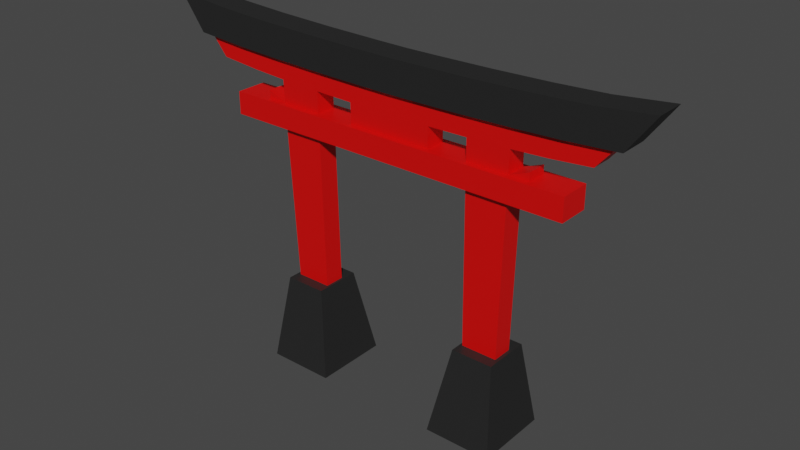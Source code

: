# Source: tori.blend  (saved by Blender 2.93.21; exported with 4.5.12 LTS)
import bpy
from mathutils import Matrix  # noqa: F401  (used for matrix-valued properties, if any)

bpy.ops.wm.read_factory_settings(use_empty=True)
scene = bpy.context.scene
scene.name = 'Scene'

# ---- collections
col_collection = bpy.data.collections.new('Collection'); scene.collection.children.link(col_collection)

# ---- images (referenced by path relative to the original .blend; pixels are not part of the script)
import os
ASSET_DIR = os.environ.get("B2B_ASSET_DIR", "")  # directory of the original .blend (textures are referenced by path, not embedded)
HERE = os.path.dirname(os.path.abspath(__file__))  # packed textures are extracted next to this script under _unpacked/

def load_image(name, relpath, width, height, colorspace="sRGB"):
    """Load a texture the original file referenced (path relative to the .blend, or extracted next to this script)."""
    p = next((c for c in (os.path.join(HERE, relpath), os.path.join(ASSET_DIR, relpath)) if relpath and os.path.exists(c)), "")
    if p:
        img = bpy.data.images.load(p, check_existing=True)
        img.name = name
    else:  # same state as the original file: an image datablock whose file is absent (Cycles renders it pink)
        img = bpy.data.images.new(name, width, height)
        img.source = "FILE"
        img.filepath = "//" + (relpath or name)
    img.colorspace_settings.name = colorspace
    return img
img_tori_uv_map_png = load_image('tori_uv_map.png', 'tori_uv_map.png', 1024, 1024, 'sRGB')

# ---- materials (node trees are filled in below, after node groups)
mat_red = bpy.data.materials.new('red')
mat_black = bpy.data.materials.new('black')

# ---- material node trees
mat_red.use_nodes = True; mat_red.node_tree.nodes.clear()
_N = mat_red.node_tree.nodes; _L = mat_red.node_tree.links
n0 = _N.new('ShaderNodeBsdfPrincipled'); n0.name = 'Principled BSDF'; n0.location = (10, 300)
n0.distribution = 'GGX'
n0.subsurface_method = 'BURLEY'
n0.inputs[0].default_value = (0.8, 0.000827, 0.0, 1.0)
n0.inputs[3].default_value = 1.45
n0.inputs[27].default_value = (0.0, 0.0, 0.0, 1.0)
n0.inputs[28].default_value = 1.0
n1 = _N.new('ShaderNodeOutputMaterial'); n1.name = 'Material Output'; n1.location = (300, 300)
n2 = _N.new('ShaderNodeTexImage'); n2.name = 'Image Texture'; n2.location = (301, 140)
n2.image = img_tori_uv_map_png
_L.new(n0.outputs[0], n1.inputs[0])
n1.is_active_output = True
mat_black.use_nodes = True; mat_black.node_tree.nodes.clear()
_N = mat_black.node_tree.nodes; _L = mat_black.node_tree.links
n0 = _N.new('ShaderNodeBsdfPrincipled'); n0.name = 'Principled BSDF'; n0.location = (10, 300)
n0.distribution = 'GGX'
n0.subsurface_method = 'BURLEY'
n0.inputs[0].default_value = (0.01791, 0.01791, 0.01791, 1.0)
n0.inputs[3].default_value = 1.45
n0.inputs[27].default_value = (0.0, 0.0, 0.0, 1.0)
n0.inputs[28].default_value = 1.0
n1 = _N.new('ShaderNodeOutputMaterial'); n1.name = 'Material Output'; n1.location = (300, 300)
n2 = _N.new('ShaderNodeTexImage'); n2.name = 'Image Texture'; n2.location = (301, 140)
n2.image = img_tori_uv_map_png
_L.new(n0.outputs[0], n1.inputs[0])
n1.is_active_output = True

# ---- world
world_world = bpy.data.worlds.new('World'); scene.world = world_world
world_world.use_nodes = True; world_world.node_tree.nodes.clear()
_N = world_world.node_tree.nodes; _L = world_world.node_tree.links
n0 = _N.new('ShaderNodeOutputWorld'); n0.name = 'World Output'; n0.location = (300, 300)
n1 = _N.new('ShaderNodeBackground'); n1.name = 'Background'; n1.location = (10, 300)
n1.inputs[0].default_value = (0.05088, 0.05088, 0.05088, 1.0)
_L.new(n1.outputs[0], n0.inputs[0])
n0.is_active_output = True
world_world.color = (0.05088, 0.05088, 0.05088)
world_world.use_sun_shadow = False
world_world.sun_shadow_jitter_overblur = 0.0

# ---- meshes
me_tori = bpy.data.meshes.new('tori')
me_tori.from_pydata([(-1.898, -0.09579, -0.1615), (-2.093, -0.09685, 0.06758), (-1.898, 0.09981, -0.1615), (-2.093, 0.09875, 0.06758), (0.0, 0.1022, -0.237), (0.0, 0.1022, -0.04194), (0.0, -0.0934, -0.237), (0.0, -0.09339, -0.04194), (-0.4077, 0.1021, -0.2344), (-0.4496, -0.09348, -0.03883), (-0.4496, 0.1021, -0.03883), (-0.4077, -0.09349, -0.2344), (-0.785, 0.1019, -0.2272), (-0.8655, -0.09376, -0.03004), (-0.8655, 0.1018, -0.03004), (-0.785, -0.09371, -0.2272), (-1.183, 0.1015, -0.2137), (-1.304, -0.0943, -0.01312), (-1.304, 0.1013, -0.01312), (-1.183, -0.09414, -0.2137), (-1.522, 0.1009, -0.1954), (-1.678, -0.09505, 0.01083), (-1.678, 0.1005, 0.01083), (-1.522, -0.09472, -0.1954), (-2.134, -0.1379, 0.02762), (-2.381, -0.1394, 0.3648), (-2.134, 0.1407, 0.02762), (-2.381, 0.1392, 0.3648), (0.0, 0.1441, -0.04781), (0.0, 0.1442, 0.2553), (0.0, -0.1345, -0.04781), (0.0, -0.1345, 0.2553), (-0.2453, 0.144, -0.04525), (-0.2983, -0.1347, 0.2584), (-0.2983, 0.144, 0.2584), (-0.2453, -0.1347, -0.04525), (-0.7234, 0.1437, -0.03806), (-0.8255, -0.1351, 0.2672), (-0.8255, 0.1436, 0.2672), (-0.7234, -0.135, -0.03806), (-1.227, 0.1431, -0.02451), (-1.381, -0.1358, 0.2841), (-1.381, 0.1429, 0.2841), (-1.227, -0.1356, -0.02451), (-1.657, 0.1423, -0.006262), (-1.855, -0.1369, 0.3081), (-1.855, 0.1418, 0.3081), (-1.657, -0.1364, -0.006262), (-0.4053, -0.091, -0.4312), (0.0, -0.09092, -0.4337), (0.0, 0.1047, -0.4337), (-0.4053, 0.1046, -0.4312), (-1.18, -0.09165, -0.4104), (-0.7826, -0.09122, -0.424), (-0.7826, 0.1044, -0.424), (-1.18, 0.1039, -0.4104), (-1.088, -0.04219, -2.935), (-0.7739, -0.04176, -2.948), (-0.7739, 0.1538, -2.948), (-1.088, 0.1534, -2.935), (0.0, -0.1433, -0.6457), (0.0, -0.1433, -0.4308), (0.0, 0.157, -0.6457), (0.0, 0.157, -0.4308), (1.705, -0.1433, -0.6457), (1.705, -0.1433, -0.4308), (1.705, 0.157, -0.6457), (1.705, 0.157, -0.4308), (-1.366, -0.0891, -0.4301), (-1.366, -0.0891, -0.3539), (-1.366, 0.1029, -0.4301), (-1.366, 0.1029, -0.3539), (-1.178, -0.0891, -0.4301), (-1.178, -0.0891, -0.427), (-1.178, 0.1029, -0.4301), (-1.178, 0.1029, -0.427), (-1.244, -0.3031, -2.953), (-1.15, -0.1656, -2.133), (-1.244, 0.4148, -2.953), (-1.15, 0.2773, -2.133), (-0.6016, -0.3031, -2.953), (-0.7533, -0.1656, -2.133), (-0.6016, 0.4148, -2.953), (-0.7533, 0.2773, -2.133)], [], [(0, 1, 3, 2), (23, 21, 1, 0), (22, 3, 1, 21), (11, 8, 51, 48), (8, 10, 5, 4), (12, 14, 10, 8), (12, 8, 11, 15), (5, 10, 9, 7), (6, 7, 9, 11), (16, 12, 54, 55), (16, 18, 14, 12), (10, 14, 13, 9), (11, 9, 13, 15), (20, 22, 18, 16), (20, 16, 19, 23), (15, 13, 17, 19), (2, 20, 23, 0), (2, 3, 22, 20), (19, 17, 21, 23), (24, 25, 27, 26), (47, 45, 25, 24), (46, 27, 25, 45), (32, 28, 30, 35), (32, 34, 29, 28), (36, 38, 34, 32), (29, 34, 33, 31), (30, 31, 33, 35), (40, 36, 39, 43), (40, 42, 38, 36), (34, 38, 37, 33), (35, 33, 37, 39), (44, 46, 42, 40), (38, 42, 41, 37), (39, 37, 41, 43), (26, 44, 47, 24), (26, 27, 46, 44), (42, 46, 45, 41), (43, 41, 45, 47), (51, 50, 49, 48), (55, 54, 58, 59), (12, 15, 53, 54), (19, 16, 55, 52), (6, 11, 48, 49), (15, 19, 52, 53), (8, 4, 50, 51), (59, 58, 57, 56), (53, 52, 56, 57), (52, 55, 59, 56), (54, 53, 57, 58), (60, 61, 63, 62), (62, 63, 67, 66), (66, 67, 65, 64), (64, 65, 61, 60), (62, 66, 64, 60), (67, 63, 61, 65), (68, 69, 71, 70), (70, 71, 75, 74), (74, 75, 73, 72), (72, 73, 69, 68), (70, 74, 72, 68), (75, 71, 69, 73), (76, 77, 79, 78), (78, 79, 83, 82), (82, 83, 81, 80), (80, 81, 77, 76), (78, 82, 80, 76), (83, 79, 77, 81)])
me_tori.polygons.foreach_set('material_index', [0, 0, 0, 0, 0, 0, 0, 0, 0, 0, 0, 0, 0, 0, 0, 0, 0, 0, 0, 1, 1, 1, 0, 1, 1, 1, 1, 0, 1, 1, 1, 1, 1, 1, 0, 1, 1, 1, 0, 0, 0, 0, 0, 0, 0, 0, 0, 0, 0, 0, 0, 0, 0, 0, 0, 0, 0, 0, 0, 0, 0, 1, 1, 1, 1, 1, 1])
_uv = me_tori.uv_layers.new(name='UVMap')
_uv.uv.foreach_set('vector', [0.9873, 0.4199, 0.9873, 0.4534, 0.9573, 0.4532, 0.9573, 0.4197, 0.4702, 0.3999, 0.4447, 0.4291, 0.3808, 0.4342, 0.4124, 0.402, 0.9002, 0.913, 0.9002, 0.9746, 0.8703, 0.9747, 0.8703, 0.9131, 0.5836, 0.9706, 0.6135, 0.971, 0.6135, 1.0, 0.5836, 0.9996, 0.06392, 0.4029, 0.07187, 0.4314, 0.003134, 0.4344, 0.001575, 0.4057, 0.1216, 0.4011, 0.1355, 0.4295, 0.07187, 0.4314, 0.06392, 0.4029, 0.9573, 0.8581, 0.9573, 0.8025, 0.9873, 0.8025, 0.9873, 0.8581, 0.4807, 0.9226, 0.4807, 0.8565, 0.5106, 0.8565, 0.5106, 0.9226, 0.7032, 0.4055, 0.7016, 0.4342, 0.6329, 0.4312, 0.6408, 0.4028, 0.1825, 0.4, 0.1216, 0.4011, 0.1197, 0.3721, 0.1806, 0.371, 0.1825, 0.4, 0.2027, 0.4286, 0.1355, 0.4295, 0.1216, 0.4011, 0.4807, 0.8565, 0.4807, 0.7952, 0.5106, 0.7952, 0.5106, 0.8565, 0.6408, 0.4028, 0.6329, 0.4312, 0.5692, 0.4293, 0.5831, 0.4009, 0.2345, 0.4001, 0.26, 0.4292, 0.2027, 0.4286, 0.1825, 0.4, 0.9573, 0.05007, 0.9574, 0.0, 0.9873, 6.627e-05, 0.9873, 0.05014, 0.5831, 0.4009, 0.5692, 0.4293, 0.5021, 0.4284, 0.5222, 0.3999, 0.9574, 0.1057, 0.9573, 0.05007, 0.9873, 0.05014, 0.9873, 0.1058, 0.2923, 0.4022, 0.3239, 0.4344, 0.26, 0.4292, 0.2345, 0.4001, 0.5222, 0.3999, 0.5021, 0.4284, 0.4447, 0.4291, 0.4702, 0.3999, 0.4235, 0.8956, 0.4235, 0.945, 0.3808, 0.9448, 0.3808, 0.8954, 0.7617, 0.6527, 0.8084, 0.6839, 0.8133, 0.7618, 0.7635, 0.7232, 0.3809, 0.5671, 0.3811, 0.4892, 0.4237, 0.4891, 0.4235, 0.567, 0.9949, 0.7476, 0.9573, 0.7476, 0.9573, 0.7065, 0.9949, 0.7065, 0.7657, 0.3173, 0.8117, 0.3075, 0.8133, 0.3514, 0.767, 0.3535, 0.7634, 0.2468, 0.8093, 0.2298, 0.8117, 0.3075, 0.7657, 0.3173, 0.3811, 0.8405, 0.381, 0.7966, 0.4237, 0.7965, 0.4237, 0.8404, 0.767, 0.4083, 0.8133, 0.4104, 0.8117, 0.4543, 0.7657, 0.4445, 0.9573, 0.2349, 0.9573, 0.1606, 1.0, 0.1607, 1.0, 0.235, 0.7619, 0.1726, 0.808, 0.1478, 0.8093, 0.2298, 0.7634, 0.2468, 0.381, 0.7966, 0.3809, 0.719, 0.4236, 0.7189, 0.4237, 0.7965, 0.7657, 0.4445, 0.8117, 0.4543, 0.8093, 0.532, 0.7634, 0.5149, 0.7617, 0.1091, 0.8084, 0.07786, 0.808, 0.1478, 0.7619, 0.1726, 0.3809, 0.719, 0.3808, 0.6371, 0.4235, 0.637, 0.4236, 0.7189, 0.7634, 0.5149, 0.8093, 0.532, 0.808, 0.614, 0.7619, 0.5892, 0.9573, 0.3603, 0.9573, 0.2898, 1.0, 0.29, 1.0, 0.3604, 0.7635, 0.03862, 0.8133, 0.0, 0.8084, 0.07786, 0.7617, 0.1091, 0.3808, 0.6371, 0.3809, 0.5671, 0.4235, 0.567, 0.4235, 0.637, 0.7619, 0.5892, 0.808, 0.614, 0.8084, 0.6839, 0.7617, 0.6527, 0.9573, 0.9727, 0.9573, 0.913, 0.9873, 0.913, 0.9873, 0.9727, 0.1806, 0.371, 0.1197, 0.3721, 0.09817, 0.000423, 0.1462, 0.0, 0.9004, 0.8576, 0.8705, 0.8581, 0.8703, 0.8291, 0.9002, 0.8286, 0.8705, 0.0, 0.9004, 0.0005508, 0.9002, 0.02956, 0.8703, 0.02901, 0.7032, 0.4055, 0.6408, 0.4028, 0.6428, 0.3738, 0.7047, 0.3766, 0.5831, 0.4009, 0.5222, 0.3999, 0.5242, 0.3709, 0.5851, 0.372, 0.06392, 0.4029, 0.001575, 0.4057, 0.0, 0.3767, 0.06197, 0.3739, 0.7528, 0.9831, 0.7528, 0.9368, 0.7827, 0.9368, 0.7827, 0.9831, 0.5851, 0.372, 0.5242, 0.3709, 0.5585, 0.0, 0.6066, 0.0004228, 0.8703, 0.02901, 0.9002, 0.02956, 0.9004, 0.4017, 0.8705, 0.4011, 0.9002, 0.8286, 0.8703, 0.8291, 0.8705, 0.4571, 0.9004, 0.4565, 0.9902, 0.6516, 0.9573, 0.6516, 0.9573, 0.6074, 0.9902, 0.6074, 0.2567, 0.6651, 0.2895, 0.6651, 0.2895, 0.9165, 0.2567, 0.9165, 0.9902, 0.5525, 0.9573, 0.5525, 0.9573, 0.5082, 0.9902, 0.5082, 0.1997, 0.9165, 0.1668, 0.9165, 0.1668, 0.6651, 0.1997, 0.6651, 0.5266, 0.4891, 0.5266, 0.7403, 0.4807, 0.7403, 0.4807, 0.4891, 0.6296, 0.4891, 0.6296, 0.7399, 0.5836, 0.7399, 0.5836, 0.4891, 0.6982, 0.5174, 0.6865, 0.5174, 0.6865, 0.4891, 0.6982, 0.4891, 0.6982, 0.6826, 0.6865, 0.6826, 0.6977, 0.6549, 0.6982, 0.6549, 0.6709, 0.9989, 0.6705, 0.9989, 0.6705, 0.9706, 0.6709, 0.9706, 0.6982, 0.6, 0.6977, 0.6, 0.6865, 0.5723, 0.6982, 0.5723, 0.2607, 0.9713, 0.2895, 0.9713, 0.2895, 0.9996, 0.2607, 0.9996, 0.1962, 0.9713, 0.1962, 0.9997, 0.1668, 0.9997, 0.1668, 0.9713, 0.2767, 0.4892, 0.2557, 0.6103, 0.1879, 0.6103, 0.1668, 0.4892, 0.09838, 0.6658, 0.08393, 0.787, 0.02324, 0.787, 0.0, 0.6658, 0.1099, 0.4892, 0.08884, 0.6109, 0.02105, 0.6109, 0.0, 0.4892, 0.682, 0.7947, 0.6588, 0.9158, 0.5981, 0.9158, 0.5836, 0.7947, 0.0, 0.8418, 0.09834, 0.8418, 0.09834, 0.9477, 0.0, 0.9477, 0.8133, 0.882, 0.7528, 0.882, 0.7528, 0.8166, 0.8133, 0.8166])
me_tori.materials.append(mat_red)
me_tori.materials.append(mat_black)
me_tori.use_remesh_fix_poles = True
me_tori.use_remesh_preserve_attributes = False
me_tori.update()

# ---- objects
ob_tori = bpy.data.objects.new('tori', me_tori)

# ---- transforms, parenting, visibility, modifiers, constraints
ob_tori.location = (0.0, 0.0, 0.0)
_m = ob_tori.modifiers.new('Mirror', 'MIRROR')
_m.use_clip = True
_m.use_mirror_vertex_groups = False

# ---- collection membership
col_collection.objects.link(ob_tori)

# ---- scene / render settings (as saved in the file)
scene.frame_start = 1; scene.frame_end = 250; scene.frame_set(135)
scene.render.engine = 'CYCLES'
scene.cycles.use_denoising = False
scene.cycles.samples = 128
scene.cycles.sampling_pattern = 'TABULATED_SOBOL'
scene.cycles.use_adaptive_sampling = False
scene.cycles.use_light_tree = False
scene.view_settings.view_transform = 'Filmic'
bpy.context.view_layer.update()

# ---- added for rendering (the .blend has no active camera and no usable light): camera, sun
cam_auto = bpy.data.cameras.new('AutoCamera')
cam_auto.lens = 50.0
cam_auto.sensor_width = 36.0
cam_auto.clip_end = 1000.0
ob_auto_camera = bpy.data.objects.new('AutoCamera', cam_auto)
scene.collection.objects.link(ob_auto_camera)
ob_auto_camera.location = (5.41052, -6.4368, 3.03431)
ob_auto_camera.rotation_euler = (1.09748, -7.21219e-08, 0.694738)
scene.camera = ob_auto_camera
light_auto_sun = bpy.data.lights.new('AutoSun', 'SUN')
light_auto_sun.energy = 3.0
light_auto_sun.angle = 0.0523599
ob_auto_sun = bpy.data.objects.new('AutoSun', light_auto_sun)
scene.collection.objects.link(ob_auto_sun)
ob_auto_sun.rotation_euler = (0.872665, 0.174533, 0.523599)
bpy.context.view_layer.update()
